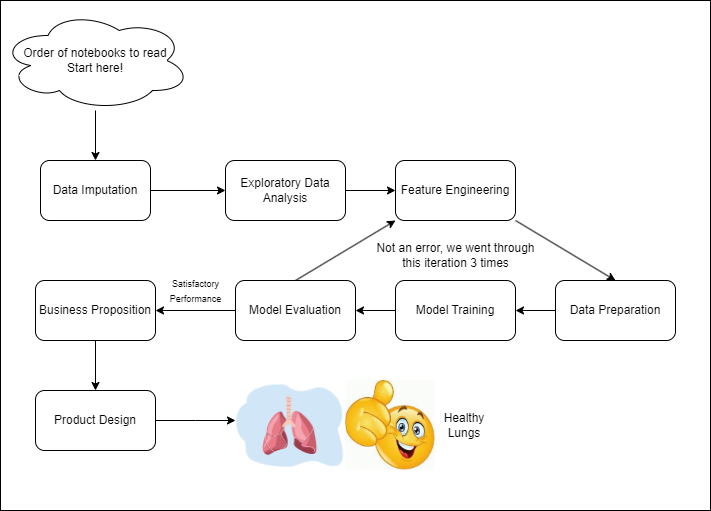

The diagram above was exported from draw.io. Its source (the exported page's mxGraphModel, read from the mxfile embedded in the PNG):
<mxGraphModel dx="1395" dy="615" grid="1" gridSize="10" guides="1" tooltips="1" connect="1" arrows="1" fold="1" page="1" pageScale="1" pageWidth="850" pageHeight="1100" math="0" shadow="0">
  <root>
    <mxCell id="0" />
    <mxCell id="1" parent="0" />
    <mxCell id="2" value="" style="rounded=0;whiteSpace=wrap;html=1;" vertex="1" parent="1">
      <mxGeometry x="88" y="140" width="710" height="510" as="geometry" />
    </mxCell>
    <mxCell id="3" value="" style="edgeStyle=orthogonalEdgeStyle;rounded=0;orthogonalLoop=1;jettySize=auto;html=1;" edge="1" source="4" target="6" parent="1">
      <mxGeometry relative="1" as="geometry" />
    </mxCell>
    <mxCell id="4" value="Order of notebooks to read&lt;div&gt;Start here!&lt;/div&gt;" style="ellipse;shape=cloud;whiteSpace=wrap;html=1;" vertex="1" parent="1">
      <mxGeometry x="88" y="150" width="190" height="100" as="geometry" />
    </mxCell>
    <mxCell id="5" value="" style="edgeStyle=orthogonalEdgeStyle;rounded=0;orthogonalLoop=1;jettySize=auto;html=1;" edge="1" source="6" target="9" parent="1">
      <mxGeometry relative="1" as="geometry" />
    </mxCell>
    <mxCell id="6" value="Data Imputation" style="rounded=1;whiteSpace=wrap;html=1;" vertex="1" parent="1">
      <mxGeometry x="128" y="300" width="110" height="60" as="geometry" />
    </mxCell>
    <mxCell id="7" value="" style="shape=image;verticalLabelPosition=bottom;labelBackgroundColor=default;verticalAlign=top;aspect=fixed;imageAspect=0;image=https://media1.tenor.com/m/lctDyosxTJAAAAAC/asad.gif;" vertex="1" parent="1">
      <mxGeometry x="433" y="520" width="89.37" height="89.37" as="geometry" />
    </mxCell>
    <mxCell id="8" value="" style="edgeStyle=orthogonalEdgeStyle;rounded=0;orthogonalLoop=1;jettySize=auto;html=1;" edge="1" source="9" target="10" parent="1">
      <mxGeometry relative="1" as="geometry" />
    </mxCell>
    <mxCell id="9" value="Exploratory Data Analysis" style="whiteSpace=wrap;html=1;rounded=1;" vertex="1" parent="1">
      <mxGeometry x="313" y="300" width="120" height="60" as="geometry" />
    </mxCell>
    <mxCell id="10" value="Feature Engineering" style="whiteSpace=wrap;html=1;rounded=1;" vertex="1" parent="1">
      <mxGeometry x="483" y="300" width="120" height="60" as="geometry" />
    </mxCell>
    <mxCell id="11" value="" style="edgeStyle=orthogonalEdgeStyle;rounded=0;orthogonalLoop=1;jettySize=auto;html=1;" edge="1" source="12" target="14" parent="1">
      <mxGeometry relative="1" as="geometry" />
    </mxCell>
    <mxCell id="12" value="Data Preparation" style="whiteSpace=wrap;html=1;rounded=1;" vertex="1" parent="1">
      <mxGeometry x="643" y="420" width="120" height="60" as="geometry" />
    </mxCell>
    <mxCell id="13" value="" style="edgeStyle=orthogonalEdgeStyle;rounded=0;orthogonalLoop=1;jettySize=auto;html=1;" edge="1" source="14" target="19" parent="1">
      <mxGeometry relative="1" as="geometry" />
    </mxCell>
    <mxCell id="14" value="Model Training" style="whiteSpace=wrap;html=1;rounded=1;" vertex="1" parent="1">
      <mxGeometry x="483" y="420" width="120" height="60" as="geometry" />
    </mxCell>
    <mxCell id="15" value="" style="endArrow=classic;html=1;rounded=0;exitX=1;exitY=1;exitDx=0;exitDy=0;entryX=0.5;entryY=0;entryDx=0;entryDy=0;" edge="1" source="10" target="12" parent="1">
      <mxGeometry width="50" height="50" relative="1" as="geometry">
        <mxPoint x="323" y="380" as="sourcePoint" />
        <mxPoint x="683" y="390" as="targetPoint" />
      </mxGeometry>
    </mxCell>
    <mxCell id="16" value="" style="endArrow=classic;html=1;rounded=0;entryX=0;entryY=1;entryDx=0;entryDy=0;exitX=0.5;exitY=0;exitDx=0;exitDy=0;" edge="1" source="19" target="10" parent="1">
      <mxGeometry width="50" height="50" relative="1" as="geometry">
        <mxPoint x="403" y="410" as="sourcePoint" />
        <mxPoint x="453" y="400" as="targetPoint" />
      </mxGeometry>
    </mxCell>
    <mxCell id="17" value="Not an error, we went through this iteration 3 times" style="text;html=1;align=center;verticalAlign=middle;whiteSpace=wrap;rounded=0;" vertex="1" parent="1">
      <mxGeometry x="460.5" y="360" width="165" height="70" as="geometry" />
    </mxCell>
    <mxCell id="18" value="" style="edgeStyle=orthogonalEdgeStyle;rounded=0;orthogonalLoop=1;jettySize=auto;html=1;" edge="1" source="19" target="21" parent="1">
      <mxGeometry relative="1" as="geometry" />
    </mxCell>
    <mxCell id="19" value="Model Evaluation" style="whiteSpace=wrap;html=1;rounded=1;" vertex="1" parent="1">
      <mxGeometry x="323" y="420" width="120" height="60" as="geometry" />
    </mxCell>
    <mxCell id="20" value="" style="edgeStyle=orthogonalEdgeStyle;rounded=0;orthogonalLoop=1;jettySize=auto;html=1;" edge="1" source="21" target="24" parent="1">
      <mxGeometry relative="1" as="geometry" />
    </mxCell>
    <mxCell id="21" value="Business Proposition" style="whiteSpace=wrap;html=1;rounded=1;" vertex="1" parent="1">
      <mxGeometry x="123" y="420" width="120" height="60" as="geometry" />
    </mxCell>
    <mxCell id="22" value="&lt;font style=&quot;font-size: 9px;&quot;&gt;Satisfactory&lt;/font&gt;&lt;div&gt;&lt;font style=&quot;font-size: 9px;&quot;&gt;Performance&lt;/font&gt;&lt;/div&gt;" style="text;html=1;align=center;verticalAlign=middle;resizable=0;points=[];autosize=1;strokeColor=none;fillColor=none;" vertex="1" parent="1">
      <mxGeometry x="243" y="410" width="80" height="40" as="geometry" />
    </mxCell>
    <mxCell id="23" value="" style="edgeStyle=orthogonalEdgeStyle;rounded=0;orthogonalLoop=1;jettySize=auto;html=1;" edge="1" source="24" parent="1">
      <mxGeometry relative="1" as="geometry">
        <mxPoint x="323" y="560" as="targetPoint" />
      </mxGeometry>
    </mxCell>
    <mxCell id="24" value="Product Design" style="whiteSpace=wrap;html=1;rounded=1;" vertex="1" parent="1">
      <mxGeometry x="123" y="530" width="120" height="60" as="geometry" />
    </mxCell>
    <mxCell id="25" value="" style="shape=image;verticalLabelPosition=bottom;labelBackgroundColor=default;verticalAlign=top;aspect=fixed;imageAspect=0;image=https://static.vecteezy.com/system/resources/previews/023/270/476/original/lungs-cartoon-illustration-lungs-icon-lungs-flat-design-cartoon-illustration-of-human-organs-vector.jpg;clipPath=inset(2.46% 2.67% 4.92% 3.67%);" vertex="1" parent="1">
      <mxGeometry x="323" y="520" width="110.35" height="88.75" as="geometry" />
    </mxCell>
    <mxCell id="26" value="Healthy Lungs" style="text;html=1;align=center;verticalAlign=middle;whiteSpace=wrap;rounded=0;" vertex="1" parent="1">
      <mxGeometry x="522.37" y="550" width="60" height="30" as="geometry" />
    </mxCell>
  </root>
</mxGraphModel>